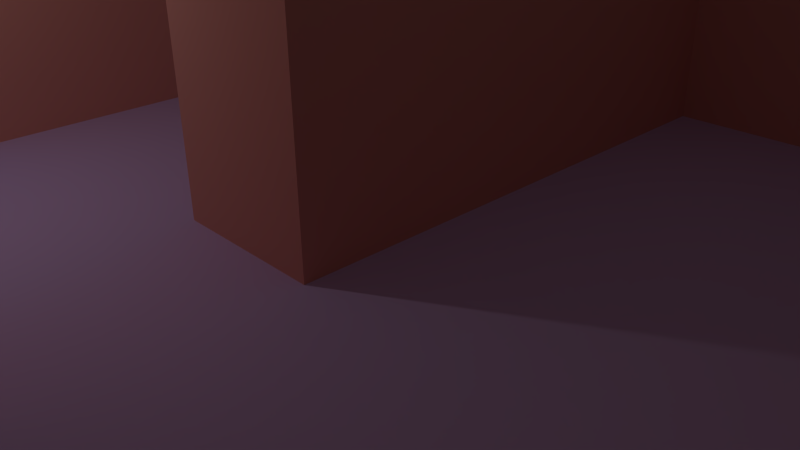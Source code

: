 # Source: wallTile08.blend  (saved by Blender 2.77.0; exported with 4.5.12 LTS)
import bpy
from mathutils import Matrix  # noqa: F401  (used for matrix-valued properties, if any)

bpy.ops.wm.read_factory_settings(use_empty=True)
scene = bpy.context.scene
scene.name = 'Scene'

# ---- collections
col_collection_1 = bpy.data.collections.new('Collection 1'); scene.collection.children.link(col_collection_1)

# ---- materials (node trees are filled in below, after node groups)
mat_floor = bpy.data.materials.new('Floor')
mat_floor.alpha_threshold = 0.0
mat_floor.use_transparent_shadow = False
mat_floor.diffuse_color = (0.6898, 0.4792, 0.8, 1.0)
mat_floor.roughness = 0.5
mat_wall = bpy.data.materials.new('Wall')
mat_wall.alpha_threshold = 0.0
mat_wall.use_transparent_shadow = False
mat_wall.diffuse_color = (0.8, 0.3578, 0.2896, 1.0)
mat_wall.roughness = 0.5
mat_door = bpy.data.materials.new('Door')
mat_door.alpha_threshold = 0.0
mat_door.use_transparent_shadow = False
mat_door.diffuse_color = (0.3735, 0.3944, 0.8, 1.0)
mat_door.roughness = 0.5

# ---- material node trees

# ---- world
world_world = bpy.data.worlds.new('World'); scene.world = world_world
world_world.color = (0.05088, 0.05088, 0.05088)
world_world.use_sun_shadow = False
world_world.sun_shadow_jitter_overblur = 0.0
world_world.cycles.sampling_method = 'NONE'
world_world.cycles.sample_map_resolution = 256

# ---- cameras
cam_camera = bpy.data.cameras.new('Camera')
cam_camera.clip_end = 100.0
cam_camera.lens = 35.0
cam_camera.sensor_width = 32.0
cam_camera.sensor_height = 18.0
cam_camera.ortho_scale = 7.314
cam_camera.dof.focus_distance = 0.0
cam_camera.dof.aperture_fstop = 128.0

# ---- lights
light_lamp = bpy.data.lights.new('Lamp', 'POINT')
light_lamp.transmission_factor = 0.0
light_lamp.cutoff_distance = 30.0
light_lamp.energy = 100.0
light_lamp.shadow_buffer_clip_start = 1.001
light_lamp.shadow_soft_size = 0.1
light_lamp.shadow_maximum_resolution = 0.006
light_lamp.use_absolute_resolution = True
light_lamp.cycles.use_multiple_importance_sampling = False

# ---- meshes
me_plane = bpy.data.meshes.new('Plane')
me_plane.from_pydata([(-1.0, -1.0, 0.0), (1.0, -1.0, 0.0), (-1.0, 1.0, 0.0), (1.0, 1.0, 0.0), (-1.0, 0.75, 0.0), (-1.0, 0.5, 0.0), (-1.0, 0.25, 0.0), (-1.0, 0.0, 0.0), (-1.0, -0.25, 0.0), (-1.0, -0.5, 0.0), (-1.0, -0.75, 0.0), (-0.75, -1.0, 0.0), (-0.5, -1.0, 0.0), (-0.25, -1.0, 0.0), (0.0, -1.0, 0.0), (0.25, -1.0, 0.0), (0.5, -1.0, 0.0), (0.75, -1.0, 0.0), (1.0, -0.75, 0.0), (1.0, -0.5, 0.0), (1.0, -0.25, 0.0), (1.0, 0.0, 0.0), (1.0, 0.25, 0.0), (1.0, 0.5, 0.0), (1.0, 0.75, 0.0), (0.75, 1.0, 0.0), (0.5, 1.0, 0.0), (0.25, 1.0, 0.0), (0.0, 1.0, 0.0), (-0.25, 1.0, 0.0), (-0.5, 1.0, 0.0), (-0.75, 1.0, 0.0), (-0.75, -0.75, 0.0), (-0.75, -0.5, 0.0), (-0.75, -0.25, 0.0), (-0.75, 0.0, 0.0), (-0.75, 0.25, 0.0), (-0.75, 0.5, 0.0), (-0.75, 0.75, 0.0), (-0.5, -0.75, 0.0), (-0.5, -0.5, 0.0), (-0.5, -0.25, 0.0), (-0.5, 0.0, 0.0), (-0.5, 0.25, 0.0), (-0.5, 0.5, 0.0), (-0.5, 0.75, 0.0), (-0.25, -0.75, 0.0), (-0.25, -0.5, 0.0), (-0.25, -0.25, 0.0), (-0.25, 0.0, 0.0), (-0.25, 0.25, 0.0), (-0.25, 0.5, 0.0), (-0.25, 0.75, 0.0), (0.0, -0.75, 0.0), (0.0, -0.5, 0.0), (0.0, -0.25, 0.0), (0.0, 0.0, 0.0), (0.0, 0.25, 0.0), (0.0, 0.5, 0.0), (0.0, 0.75, 0.0), (0.25, -0.75, 0.0), (0.25, -0.5, 0.0), (0.25, -0.25, 0.0), (0.25, 0.0, 0.0), (0.25, 0.25, 0.0), (0.25, 0.5, 0.0), (0.25, 0.75, 0.0), (0.5, -0.75, 0.0), (0.5, -0.5, 0.0), (0.5, -0.25, 0.0), (0.5, 0.0, 0.0), (0.5, 0.25, 0.0), (0.5, 0.5, 0.0), (0.5, 0.75, 0.0), (0.75, -0.75, 0.0), (0.75, -0.5, 0.0), (0.75, -0.25, 0.0), (0.75, 0.0, 0.0), (0.75, 0.25, 0.0), (0.75, 0.5, 0.0), (0.75, 0.75, 0.0), (-1.0, -0.75, 0.6), (-1.0, -1.0, 0.6), (-0.75, 1.0, 0.6), (-1.0, 1.0, 0.6), (-1.0, 0.75, 0.6), (-1.0, 0.5, 0.6), (-1.0, 0.25, 0.6), (-1.0, 0.0, 0.6), (-1.0, -0.25, 0.6), (-1.0, -0.5, 0.6), (-0.75, -1.0, 0.6), (-0.25, -1.0, 0.6), (0.0, -1.0, 0.6), (1.0, -0.25, 0.6), (1.0, 0.0, 0.6), (-0.75, 0.75, 0.6), (-0.75, -0.75, 0.6), (-0.75, -0.5, 0.6), (-0.75, -0.25, 0.6), (-0.75, 0.0, 0.6), (-0.75, 0.25, 0.6), (-0.75, 0.5, 0.6), (-0.25, -0.75, 0.6), (-0.25, -0.5, 0.6), (-0.25, -0.25, 0.6), (-0.25, 0.0, 0.6), (0.0, -0.75, 0.6), (0.0, -0.5, 0.6), (0.0, -0.25, 0.6), (0.0, 0.0, 0.6), (0.75, 1.0, 0.6), (0.5, 1.0, 0.6), (1.0, 0.25, 0.6), (1.0, 0.75, 0.6), (0.75, -0.25, 0.6), (0.75, 0.0, 0.6), (0.75, 0.0, 0.0), (0.5, 0.0, 0.0), (0.75, 0.0, 0.6), (1.0, 1.0, 0.6), (0.75, -0.05, 0.0), (0.5, -0.05, 0.0), (0.75, -0.05, 0.6), (1.0, 0.5, 0.6), (-0.2, -0.5, 0.0), (-0.2, -0.25, 0.0), (-0.2, -0.25, 0.6), (-0.2, -0.5, 0.6), (-0.8, -0.5, 0.0), (-0.8, -0.25, 0.0), (-0.8, -0.5, 0.6), (-0.8, -0.25, 0.6), (1.0, 0.0, 0.6), (0.5, -0.2, 0.0), (0.75, -0.2, 0.0), (0.75, -0.2, 0.6), (0.75, -1.0, 0.6), (1.0, -1.0, 0.6), (0.0, -1.0, 0.6), (0.25, -1.0, 0.6), (0.5, -1.0, 0.6), (1.0, -0.75, 0.6), (1.0, -0.5, 0.6), (1.0, -0.25, 0.6), (0.0, -0.75, 0.6), (0.25, -0.75, 0.6), (0.5, -0.75, 0.6), (0.75, -0.75, 0.6), (0.75, -0.5, 0.6), (0.75, -0.25, 0.6), (0.25, 1.0, 0.6), (0.0, 1.0, 0.6), (-0.25, 1.0, 0.6), (-0.25, 0.75, 0.6), (-0.25, 0.0, 0.6), (-0.25, 0.25, 0.6), (-0.25, 0.5, 0.6), (0.0, 0.75, 0.6), (0.0, 0.0, 0.6), (0.0, 0.25, 0.6), (0.0, 0.5, 0.6), (0.25, 0.75, 0.6), (0.5, 0.75, 0.6), (0.75, 0.75, 0.6), (0.75, 0.0, 0.6), (0.75, 0.25, 0.6), (0.75, 0.5, 0.6), (-0.05, -0.5, 0.0), (-0.05, -0.25, 0.0), (-0.05, -0.25, 0.6), (-0.05, -0.5, 0.6), (-0.8, 0.5, 0.0), (-0.8, 0.75, 0.0), (-0.8, 0.75, 0.6), (-0.8, 0.5, 0.6), (-0.2, 0.5, 0.0), (-0.2, 0.75, 0.0), (-0.2, 0.75, 0.6), (-0.2, 0.5, 0.6), (0.5, -0.95, 0.0), (0.75, -0.95, 0.0), (0.5, -0.95, 0.6), (0.75, -0.95, 0.6), (0.5, 0.95, 0.0), (0.25, 0.95, 0.0), (0.5, 0.95, 0.6), (0.25, 0.95, 0.6), (-1.0, -0.1125, 0.0), (-0.75, -0.1125, 0.0), (-0.5, -0.1125, 0.0), (-0.25, -0.1125, 0.0), (-1.0, -0.1125, 0.6), (-0.75, -0.1125, 0.6), (-0.25, -0.1125, 0.6), (0.0, -0.1125, 0.6), (0.0, -0.1125, 0.0), (0.5, -0.1125, 0.0)], [], [(79, 78, 166, 167), (53, 54, 108, 107), (38, 45, 30, 31), (45, 52, 29, 30), (25, 26, 112, 111), (58, 59, 158, 161), (29, 52, 154, 153), (78, 77, 165, 166), (163, 164, 111, 112), (2, 4, 85, 84), (14, 53, 107, 93), (31, 2, 84, 83), (13, 14, 93, 92), (10, 0, 82, 81), (197, 196, 55, 69), (11, 12, 39, 32), (32, 39, 40, 33), (33, 40, 41, 34), (189, 190, 42, 35), (35, 42, 43, 36), (36, 43, 44, 37), (37, 44, 45, 38), (12, 13, 46, 39), (39, 46, 47, 40), (40, 47, 48, 41), (190, 191, 49, 42), (42, 49, 50, 43), (43, 50, 51, 44), (44, 51, 52, 45), (96, 102, 175, 174), (80, 79, 167, 164), (162, 163, 112, 151), (59, 66, 162, 158), (154, 52, 177, 178), (66, 73, 163, 162), (141, 16, 180, 182), (53, 60, 61, 54), (54, 61, 62, 55), (36, 37, 102, 101), (56, 63, 64, 57), (57, 64, 65, 58), (58, 65, 66, 59), (76, 75, 149, 150), (60, 67, 68, 61), (61, 68, 69, 62), (0, 11, 91, 82), (63, 70, 71, 64), (64, 71, 72, 65), (65, 72, 73, 66), (15, 16, 141, 140), (67, 74, 75, 68), (68, 75, 76, 69), (48, 47, 125, 126), (70, 77, 78, 71), (71, 78, 79, 72), (72, 79, 80, 73), (17, 1, 138, 137), (75, 74, 148, 149), (14, 15, 140, 139), (158, 162, 151, 152), (3, 25, 111, 120), (57, 58, 161, 160), (73, 80, 164, 163), (85, 96, 83, 84), (82, 91, 97, 81), (81, 97, 98, 90), (90, 98, 99, 89), (192, 193, 100, 88), (88, 100, 101, 87), (87, 101, 102, 86), (86, 102, 96, 85), (92, 93, 107, 103), (103, 107, 108, 104), (104, 108, 109, 105), (194, 195, 110, 106), (26, 27, 185, 184), (167, 124, 114, 164), (166, 113, 124, 167), (115, 94, 95, 116), (56, 49, 106, 110), (76, 20, 94, 115), (4, 5, 86, 85), (38, 31, 83, 96), (165, 133, 113, 166), (109, 108, 171, 170), (21, 77, 116, 95), (5, 6, 87, 86), (11, 32, 97, 91), (6, 7, 88, 87), (32, 33, 98, 97), (20, 21, 95, 94), (188, 8, 89, 192), (99, 98, 131, 132), (46, 13, 92, 103), (8, 9, 90, 89), (189, 35, 100, 193), (47, 46, 103, 104), (9, 10, 81, 90), (35, 36, 101, 100), (154, 158, 152, 153), (77, 70, 118, 117), (116, 77, 117, 119), (157, 161, 158, 154), (117, 118, 122, 121), (119, 117, 121, 123), (156, 160, 161, 157), (126, 125, 168, 169), (104, 105, 127, 128), (47, 104, 128, 125), (129, 130, 132, 131), (34, 99, 132, 130), (98, 33, 129, 131), (33, 34, 130, 129), (122, 134, 135, 121), (76, 115, 136, 135), (164, 114, 120, 111), (69, 76, 135, 134), (123, 121, 135, 136), (155, 159, 160, 156), (139, 140, 146, 145), (140, 141, 147, 146), (141, 137, 148, 147), (137, 138, 142, 148), (148, 142, 143, 149), (149, 143, 144, 150), (1, 18, 142, 138), (18, 19, 143, 142), (74, 67, 147, 148), (67, 60, 146, 147), (60, 53, 145, 146), (19, 20, 144, 143), (53, 14, 139, 145), (20, 76, 150, 144), (27, 28, 152, 151), (77, 21, 133, 165), (28, 29, 153, 152), (21, 22, 113, 133), (22, 23, 124, 113), (49, 56, 159, 155), (50, 49, 155, 156), (56, 57, 160, 159), (23, 24, 114, 124), (24, 3, 120, 114), (51, 50, 156, 157), (191, 196, 195, 194), (108, 54, 168, 171), (54, 55, 169, 168), (196, 191, 48, 55), (127, 170, 171, 128), (128, 171, 168, 125), (172, 173, 174, 175), (38, 96, 174, 173), (102, 37, 172, 175), (37, 38, 173, 172), (177, 176, 179, 178), (157, 154, 178, 179), (51, 157, 179, 176), (52, 51, 176, 177), (180, 181, 183, 182), (137, 141, 182, 183), (16, 17, 181, 180), (17, 137, 183, 181), (184, 185, 187, 186), (27, 151, 187, 185), (112, 26, 184, 186), (151, 112, 186, 187), (56, 110, 195, 196), (34, 189, 193, 99), (7, 188, 192, 88), (105, 109, 195, 194), (89, 99, 193, 192), (49, 191, 194, 106), (41, 48, 191, 190), (34, 41, 190, 189), (118, 56, 196, 197)])
me_plane.polygons.foreach_set('material_index', [1, 1, 0, 0, 1, 1, 1, 1, 0, 1, 1, 1, 1, 1, 0, 0, 0, 0, 0, 0, 0, 0, 0, 0, 0, 0, 0, 0, 0, 0, 1, 0, 1, 1, 1, 1, 0, 0, 1, 0, 0, 0, 1, 0, 0, 1, 0, 0, 0, 1, 0, 0, 0, 0, 0, 0, 1, 1, 1, 0, 1, 1, 1, 0, 0, 0, 0, 0, 0, 0, 0, 0, 0, 0, 0, 0, 0, 0, 0, 1, 1, 1, 1, 0, 0, 1, 1, 1, 1, 1, 1, 1, 0, 1, 1, 1, 1, 1, 1, 0, 0, 0, 0, 0, 1, 0, 0, 0, 1, 2, 1, 1, 0, 0, 1, 0, 0, 1, 0, 0, 0, 0, 0, 0, 0, 1, 1, 1, 1, 1, 1, 1, 1, 1, 1, 1, 1, 1, 1, 1, 1, 1, 1, 1, 1, 1, 0, 0, 1, 1, 2, 1, 1, 0, 2, 0, 1, 0, 2, 0, 0, 1, 2, 1, 1, 0, 1, 1, 1, 0, 0, 1, 0, 0, 0])
_uv = me_plane.uv_layers.new(name='UVMap')
_uv.uv.foreach_set('vector', [0.7709, 0.075, 0.6584, 0.075, 0.6584, 0.975, 0.7709, 0.975, 0.2084, 0.075, 0.3209, 0.075, 0.3209, 0.975, 0.2084, 0.975, -2.5, 3.587, -1.5, 3.587, -1.5, 4.588, -2.5, 4.588, -1.5, 3.587, -0.5, 3.587, -0.5, 4.588, -1.5, 4.588, 0.8834, 0.075, 0.7709, 0.075, 0.7709, 0.975, 0.8834, 0.975, 0.7709, 0.075, 0.8834, 0.075, 0.8834, 0.975, 0.7709, 0.975, 0.09585, 0.075, -0.01665, 0.075, -0.01665, 0.975, 0.09585, 0.975, 0.6584, 0.075, 0.5459, 0.075, 0.5459, 0.975, 0.6584, 0.975, 2.5, 3.587, 3.5, 3.587, 3.5, 4.588, 2.5, 4.588, 0.09585, 0.075, -0.01665, 0.075, -0.01665, 0.975, 0.09585, 0.975, 0.09585, 0.075, 0.2084, 0.075, 0.2084, 0.975, 0.09585, 0.975, 0.2084, 0.075, 0.09585, 0.075, 0.09585, 0.975, 0.2084, 0.975, 0.4334, 0.075, 0.5459, 0.075, 0.5459, 0.975, 0.4334, 0.975, 0.2084, 0.075, 0.09585, 0.075, 0.09585, 0.975, 0.2084, 0.975, 2.5, 0.0875, 0.5, 0.0875, 0.5, -0.4125, 2.5, -0.4125, -2.5, -3.413, -1.5, -3.413, -1.5, -2.413, -2.5, -2.413, -2.5, -2.413, -1.5, -2.413, -1.5, -1.413, -2.5, -1.413, -2.5, -1.413, -1.5, -1.413, -1.5, -0.4125, -2.5, -0.4125, -2.5, 0.0875, -1.5, 0.0875, -1.5, 0.5875, -2.5, 0.5875, -2.5, 0.5875, -1.5, 0.5875, -1.5, 1.587, -2.5, 1.587, -2.5, 1.587, -1.5, 1.587, -1.5, 2.587, -2.5, 2.587, -2.5, 2.587, -1.5, 2.587, -1.5, 3.587, -2.5, 3.587, -1.5, -3.413, -0.5, -3.413, -0.5, -2.413, -1.5, -2.413, -1.5, -2.413, -0.5, -2.413, -0.5, -1.413, -1.5, -1.413, -1.5, -1.413, -0.5, -1.413, -0.5, -0.4125, -1.5, -0.4125, -1.5, 0.0875, -0.5, 0.0875, -0.5, 0.5875, -1.5, 0.5875, -1.5, 0.5875, -0.5, 0.5875, -0.5, 1.587, -1.5, 1.587, -1.5, 1.587, -0.5, 1.587, -0.5, 2.587, -1.5, 2.587, -1.5, 2.587, -0.5, 2.587, -0.5, 3.587, -1.5, 3.587, -2.5, 3.587, -2.5, 2.587, -2.7, 2.587, -2.7, 3.587, 0.8834, 0.075, 0.7709, 0.075, 0.7709, 0.975, 0.8834, 0.975, 1.5, 3.587, 2.5, 3.587, 2.5, 4.588, 1.5, 4.588, 0.5459, 0.075, 0.6584, 0.075, 0.6584, 0.975, 0.5459, 0.975, 0.4334, 0.975, 0.4334, 0.075, 0.4559, 0.075, 0.4559, 0.975, 0.6584, 0.075, 0.7709, 0.075, 0.7709, 0.975, 0.6584, 0.975, 0.09585, 0.975, 0.09585, 0.075, 0.1184, 0.075, 0.1184, 0.975, 0.5, -2.413, 1.5, -2.413, 1.5, -1.413, 0.5, -1.413, 0.5, -1.413, 1.5, -1.413, 1.5, -0.4125, 0.5, -0.4125, 0.6584, 0.075, 0.7709, 0.075, 0.7709, 0.975, 0.6584, 0.975, 0.5, 0.5875, 1.5, 0.5875, 1.5, 1.587, 0.5, 1.587, 0.5, 1.587, 1.5, 1.587, 1.5, 2.587, 0.5, 2.587, 0.5, 2.587, 1.5, 2.587, 1.5, 3.587, 0.5, 3.587, 0.4334, 0.075, 0.3209, 0.075, 0.3209, 0.975, 0.4334, 0.975, 1.5, -2.413, 2.5, -2.413, 2.5, -1.413, 1.5, -1.413, 1.5, -1.413, 2.5, -1.413, 2.5, -0.4125, 1.5, -0.4125, 0.09585, 0.075, 0.2084, 0.075, 0.2084, 0.975, 0.09585, 0.975, 1.5, 0.5875, 2.5, 0.5875, 2.5, 1.587, 1.5, 1.587, 1.5, 1.587, 2.5, 1.587, 2.5, 2.587, 1.5, 2.587, 1.5, 2.587, 2.5, 2.587, 2.5, 3.587, 1.5, 3.587, 0.6584, 0.075, 0.7709, 0.075, 0.7709, 0.975, 0.6584, 0.975, 2.5, -2.413, 3.5, -2.413, 3.5, -1.413, 2.5, -1.413, 2.5, -1.413, 3.5, -1.413, 3.5, -0.4125, 2.5, -0.4125, -0.5, -0.4125, -0.5, -1.413, -0.3, -1.413, -0.3, -0.4125, 2.5, 0.5875, 3.5, 0.5875, 3.5, 1.587, 2.5, 1.587, 2.5, 1.587, 3.5, 1.587, 3.5, 2.587, 2.5, 2.587, 2.5, 2.587, 3.5, 2.587, 3.5, 3.587, 2.5, 3.587, 0.8834, 0.075, 0.9959, 0.075, 0.9959, 0.975, 0.8834, 0.975, 0.3209, 0.075, 0.2084, 0.075, 0.2084, 0.975, 0.3209, 0.975, 0.5459, 0.075, 0.6584, 0.075, 0.6584, 0.975, 0.5459, 0.975, 0.5, 3.587, 1.5, 3.587, 1.5, 4.588, 0.5, 4.588, 0.09585, 0.075, -0.01665, 0.075, -0.01665, 0.975, 0.09585, 0.975, 0.6584, 0.075, 0.7709, 0.075, 0.7709, 0.975, 0.6584, 0.975, 0.7709, 0.075, 0.8834, 0.075, 0.8834, 0.975, 0.7709, 0.975, -3.5, 3.587, -2.5, 3.587, -2.5, 4.588, -3.5, 4.588, -3.5, -3.413, -2.5, -3.413, -2.5, -2.413, -3.5, -2.413, -3.5, -2.413, -2.5, -2.413, -2.5, -1.413, -3.5, -1.413, -3.5, -1.413, -2.5, -1.413, -2.5, -0.4125, -3.5, -0.4125, -3.5, 0.0875, -2.5, 0.0875, -2.5, 0.5875, -3.5, 0.5875, -3.5, 0.5875, -2.5, 0.5875, -2.5, 1.587, -3.5, 1.587, -3.5, 1.587, -2.5, 1.587, -2.5, 2.587, -3.5, 2.587, -3.5, 2.587, -2.5, 2.587, -2.5, 3.587, -3.5, 3.587, -0.5, -3.413, 0.5, -3.413, 0.5, -2.413, -0.5, -2.413, -0.5, -2.413, 0.5, -2.413, 0.5, -1.413, -0.5, -1.413, -0.5, -1.413, 0.5, -1.413, 0.5, -0.4125, -0.5, -0.4125, -0.5, 0.0875, 0.5, 0.0875, 0.5, 0.5875, -0.5, 0.5875, 2.5, -3.413, 1.5, -3.413, 1.5, -3.613, 2.5, -3.613, 3.5, 2.587, 4.5, 2.587, 4.5, 3.587, 3.5, 3.587, 3.5, 1.587, 4.5, 1.587, 4.5, 2.587, 3.5, 2.587, 3.5, -0.4125, 4.5, -0.4125, 4.5, 0.5875, 3.5, 0.5875, 0.5459, 0.075, 0.4334, 0.075, 0.4334, 0.975, 0.5459, 0.975, 0.8834, 0.075, 0.9959, 0.075, 0.9959, 0.975, 0.8834, 0.975, 0.8834, 0.075, 0.7709, 0.075, 0.7709, 0.975, 0.8834, 0.975, 0.8834, 0.075, 0.9959, 0.075, 0.9959, 0.975, 0.8834, 0.975, 3.5, 0.5875, 4.5, 0.5875, 4.5, 1.587, 3.5, 1.587, 0.5, -0.4125, 0.5, -1.413, 0.3, -1.413, 0.3, -0.4125, 0.09585, 0.075, -0.01665, 0.075, -0.01665, 0.975, 0.09585, 0.975, 0.7709, 0.075, 0.6584, 0.075, 0.6584, 0.975, 0.7709, 0.975, 0.09585, 0.075, 0.2084, 0.075, 0.2084, 0.975, 0.09585, 0.975, 0.6584, 0.075, 0.5459, 0.075, 0.5459, 0.975, 0.6584, 0.975, 0.2084, 0.075, 0.3209, 0.075, 0.3209, 0.975, 0.2084, 0.975, 0.4334, 0.075, 0.5459, 0.075, 0.5459, 0.975, 0.4334, 0.975, 0.4896, 0.075, 0.4334, 0.075, 0.4334, 0.975, 0.4896, 0.975, -2.5, -0.4125, -2.5, -1.413, -2.7, -1.413, -2.7, -0.4125, 0.2084, 0.075, 0.09585, 0.075, 0.09585, 0.975, 0.2084, 0.975, 0.4334, 0.075, 0.3209, 0.075, 0.3209, 0.975, 0.4334, 0.975, 0.4896, 0.075, 0.5459, 0.075, 0.5459, 0.975, 0.4896, 0.975, 0.3209, 0.075, 0.2084, 0.075, 0.2084, 0.975, 0.3209, 0.975, 0.3209, 0.075, 0.2084, 0.075, 0.2084, 0.975, 0.3209, 0.975, 0.5459, 0.075, 0.6584, 0.075, 0.6584, 0.975, 0.5459, 0.975, -0.5, 3.587, 0.5, 3.587, 0.5, 4.588, -0.5, 4.588, 3.5, 0.5875, 2.5, 0.5875, 2.5, 0.5875, 3.5, 0.5875, 3.5, 0.5875, 3.5, 0.5875, 3.5, 0.5875, 3.5, 0.5875, -0.5, 2.587, 0.5, 2.587, 0.5, 3.587, -0.5, 3.587, 3.5, 0.5875, 2.5, 0.5875, 2.5, 0.3875, 3.5, 0.3875, 0.5459, 0.975, 0.5459, 0.075, 0.5234, 0.075, 0.5234, 0.975, -0.5, 1.587, 0.5, 1.587, 0.5, 2.587, -0.5, 2.587, -0.3, -0.4125, -0.3, -1.413, 0.3, -1.413, 0.3, -0.4125, -0.5, -1.413, -0.5, -0.4125, -0.3, -0.4125, -0.3, -1.413, 0.4334, 0.075, 0.4334, 0.975, 0.4559, 0.975, 0.4559, 0.075, 0.2672, 0.02412, 0.6703, 0.02412, 0.6703, 0.9915, 0.2672, 0.9915, 0.2084, 0.075, 0.2084, 0.975, 0.1859, 0.975, 0.1859, 0.075, 0.2084, 0.975, 0.2084, 0.075, 0.1859, 0.075, 0.1859, 0.975, -2.5, -1.413, -2.5, -0.4125, -2.7, -0.4125, -2.7, -1.413, 2.5, 0.3875, 2.5, -0.2125, 3.5, -0.2125, 3.5, 0.3875, 0.4334, 0.075, 0.4334, 0.975, 0.4559, 0.975, 0.4559, 0.075, 3.5, 3.587, 4.5, 3.587, 4.5, 4.588, 3.5, 4.588, 2.5, -0.4125, 3.5, -0.4125, 3.5, -0.2125, 2.5, -0.2125, 0.5234, 0.975, 0.5234, 0.075, 0.4559, 0.075, 0.4559, 0.975, -0.5, 0.5875, 0.5, 0.5875, 0.5, 1.587, -0.5, 1.587, 0.5, -3.413, 1.5, -3.413, 1.5, -2.413, 0.5, -2.413, 1.5, -3.413, 2.5, -3.413, 2.5, -2.413, 1.5, -2.413, 2.5, -3.413, 3.5, -3.413, 3.5, -2.413, 2.5, -2.413, 3.5, -3.413, 4.5, -3.413, 4.5, -2.413, 3.5, -2.413, 3.5, -2.413, 4.5, -2.413, 4.5, -1.413, 3.5, -1.413, 3.5, -1.413, 4.5, -1.413, 4.5, -0.4125, 3.5, -0.4125, 0.09585, 0.075, 0.2084, 0.075, 0.2084, 0.975, 0.09585, 0.975, 0.2084, 0.075, 0.3209, 0.075, 0.3209, 0.975, 0.2084, 0.975, 0.8834, 0.075, 0.7709, 0.075, 0.7709, 0.975, 0.8834, 0.975, 0.7709, 0.075, 0.6584, 0.075, 0.6584, 0.975, 0.7709, 0.975, 0.6584, 0.075, 0.5459, 0.075, 0.5459, 0.975, 0.6584, 0.975, 0.3209, 0.075, 0.4334, 0.075, 0.4334, 0.975, 0.3209, 0.975, 0.2084, 0.075, 0.09585, 0.075, 0.09585, 0.975, 0.2084, 0.975, 0.09585, 0.075, -0.01665, 0.075, -0.01665, 0.975, 0.09585, 0.975, 0.6584, 0.075, 0.5459, 0.075, 0.5459, 0.975, 0.6584, 0.975, 0.8834, 0.075, 0.9959, 0.075, 0.9959, 0.975, 0.8834, 0.975, 0.5459, 0.075, 0.4334, 0.075, 0.4334, 0.975, 0.5459, 0.975, 0.5459, 0.075, 0.6584, 0.075, 0.6584, 0.975, 0.5459, 0.975, 0.6584, 0.075, 0.7709, 0.075, 0.7709, 0.975, 0.6584, 0.975, 0.4334, 0.075, 0.5459, 0.075, 0.5459, 0.975, 0.4334, 0.975, 0.6584, 0.075, 0.5459, 0.075, 0.5459, 0.975, 0.6584, 0.975, 0.5459, 0.075, 0.6584, 0.075, 0.6584, 0.975, 0.5459, 0.975, 0.7709, 0.075, 0.8834, 0.075, 0.8834, 0.975, 0.7709, 0.975, 0.8834, 0.075, 0.9959, 0.075, 0.9959, 0.975, 0.8834, 0.975, 0.7709, 0.075, 0.6584, 0.075, 0.6584, 0.975, 0.7709, 0.975, 6.454e-05, 6.454e-05, 0.4167, 6.454e-05, 0.4167, 0.9999, 6.464e-05, 0.9999, 0.5459, 0.975, 0.5459, 0.075, 0.5234, 0.075, 0.5234, 0.975, 0.5, -1.413, 0.5, -0.4125, 0.3, -0.4125, 0.3, -1.413, 0.5, 0.0875, -0.5, 0.0875, -0.5, -0.4125, 0.5, -0.4125, 0.4559, -0.3, 0.5234, -0.3, 0.5234, -0.675, 0.4559, -0.675, 0.4559, 0.975, 0.5234, 0.975, 0.5234, 0.075, 0.4559, 0.075, 0.2672, 0.02412, 0.6703, 0.02412, 0.6703, 0.9915, 0.2672, 0.9915, 0.2084, 0.075, 0.2084, 0.975, 0.1859, 0.975, 0.1859, 0.075, 0.2084, 0.975, 0.2084, 0.075, 0.1859, 0.075, 0.1859, 0.975, -2.5, 2.587, -2.5, 3.587, -2.7, 3.587, -2.7, 2.587, 0.2672, 0.02412, 0.6703, 0.02412, 0.6703, 0.9915, 0.2672, 0.9915, -0.5, 2.587, -0.5, 3.587, -0.3, 3.587, -0.3, 2.587, 0.4334, 0.075, 0.4334, 0.975, 0.4559, 0.975, 0.4559, 0.075, -0.5, 3.587, -0.5, 2.587, -0.3, 2.587, -0.3, 3.587, 0.2672, 0.02412, 0.6703, 0.02412, 0.6703, 0.9915, 0.2672, 0.9915, 3.5, -3.413, 2.5, -3.413, 2.5, -3.213, 3.5, -3.213, 2.5, -3.413, 3.5, -3.413, 3.5, -3.213, 2.5, -3.213, 0.09585, 0.075, 0.09585, 0.975, 0.1184, 0.975, 0.1184, 0.075, 0.2672, 0.02412, 0.6703, 0.02412, 0.6703, 0.9915, 0.2672, 0.9915, 0.09585, 0.075, 0.09585, 0.975, 0.07335, 0.975, 0.07335, 0.075, 0.09585, 0.975, 0.09585, 0.075, 0.07335, 0.075, 0.07335, 0.975, 1.5, -3.413, 2.5, -3.413, 2.5, -3.613, 1.5, -3.613, 0.5459, 0.075, 0.5459, 0.975, 0.4896, 0.975, 0.4896, 0.075, 0.4334, 0.075, 0.4896, 0.075, 0.4896, 0.975, 0.4334, 0.975, 0.5459, 0.075, 0.4896, 0.075, 0.4896, 0.975, 0.5459, 0.975, -0.5, -0.4125, 0.5, -0.4125, 0.5, 0.0875, -0.5, 0.0875, -3.5, -0.4125, -2.5, -0.4125, -2.5, 0.0875, -3.5, 0.0875, 0.5459, 0.075, 0.4896, 0.075, 0.4896, 0.975, 0.5459, 0.975, -1.5, -0.4125, -0.5, -0.4125, -0.5, 0.0875, -1.5, 0.0875, -2.5, -0.4125, -1.5, -0.4125, -1.5, 0.0875, -2.5, 0.0875, 2.5, 0.5875, 0.5, 0.5875, 0.5, 0.0875, 2.5, 0.0875])
me_plane.materials.append(mat_floor)
me_plane.materials.append(mat_wall)
me_plane.materials.append(mat_door)
me_plane.use_remesh_preserve_volume = False
me_plane.use_remesh_preserve_attributes = False
me_plane.use_mirror_vertex_groups = False
me_plane.update()

# ---- objects
ob_plane = bpy.data.objects.new('Plane', me_plane)
ob_lamp = bpy.data.objects.new('Lamp', light_lamp)
ob_camera = bpy.data.objects.new('Camera', cam_camera)

# ---- transforms, parenting, visibility, modifiers, constraints
ob_plane.location = (0.0, 0.0, 0.0)
ob_plane.scale = (10.0, 10.0, 10.0)
ob_plane.lineart.crease_threshold = 0.0
ob_lamp.location = (-4.924, -3.995, 5.904)
ob_lamp.rotation_euler = (0.6503, 0.05522, 1.866)
ob_lamp.lock_rotations_4d = False
ob_lamp.empty_display_type = 'ARROWS'
ob_lamp.color = (0.0, 0.0, 0.0, 0.0)
ob_lamp.lineart.crease_threshold = 0.0
ob_camera.location = (7.481, -6.508, 5.344)
ob_camera.rotation_euler = (1.109, 0.01082, 0.8149)
ob_camera.lock_rotations_4d = False
ob_camera.empty_display_type = 'ARROWS'
ob_camera.color = (0.0, 0.0, 0.0, 0.0)
ob_camera.display_type = 'WIRE'
ob_camera.lineart.crease_threshold = 0.0

# ---- collection membership
col_collection_1.objects.link(ob_plane)
col_collection_1.objects.link(ob_lamp)
col_collection_1.objects.link(ob_camera)

# ---- scene / render settings (as saved in the file)
scene.camera = ob_camera
scene.frame_start = 1; scene.frame_end = 250; scene.frame_set(1)
scene.render.engine = 'BLENDER_EEVEE_NEXT'
scene.render.resolution_percentage = 50
scene.render.dither_intensity = 0.0
scene.cycles.use_denoising = False
scene.cycles.samples = 10
scene.cycles.sampling_pattern = 'TABULATED_SOBOL'
scene.cycles.light_sampling_threshold = 0.0
scene.cycles.use_adaptive_sampling = False
scene.cycles.use_light_tree = False
scene.cycles.blur_glossy = 0.0
scene.cycles.pixel_filter_type = 'GAUSSIAN'
scene.cycles.sample_clamp_indirect = 0.0
scene.view_settings.view_transform = 'Standard'
bpy.context.view_layer.update()
